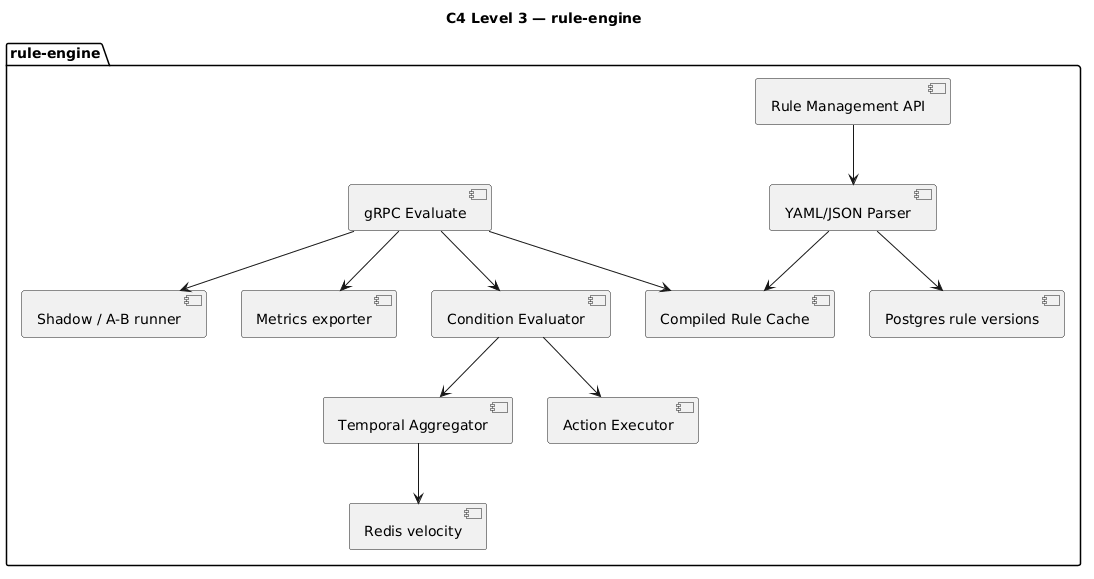

The diagram above was rendered by PlantUML. Its source (embedded in the PNG):
@startuml
title C4 Level 3 — rule-engine
package "rule-engine" {
  [gRPC Evaluate] as ev
  [Rule Management API] as api
  [YAML/JSON Parser] as parser
  [Condition Evaluator] as cond
  [Temporal Aggregator] as win
  [Action Executor] as act
  [Compiled Rule Cache] as cache
  [Redis velocity] as vel
  [Shadow / A-B runner] as shadow
  [Postgres rule versions] as pg
  [Metrics exporter] as met
}
api --> parser
parser --> pg
parser --> cache
ev --> cache
ev --> cond
cond --> win
win --> vel
cond --> act
ev --> shadow
ev --> met
@enduml